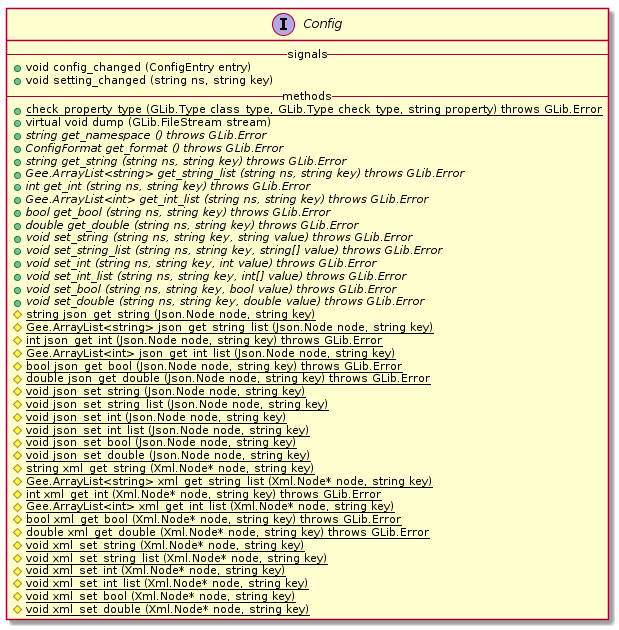

The diagram above was rendered by PlantUML. Its source (embedded in the PNG):
@startuml
interface Config {
    -- signals --
    +void config_changed (ConfigEntry entry)
    +void setting_changed (string ns, string key)
    -- methods --
    +{static} check_property_type (GLib.Type class_type, GLib.Type check_type, string property) throws GLib.Error
    +virtual void dump (GLib.FileStream stream)
    +{abstract} string get_namespace () throws GLib.Error
    +{abstract} ConfigFormat get_format () throws GLib.Error
    +{abstract} string get_string (string ns, string key) throws GLib.Error
    +{abstract} Gee.ArrayList<string> get_string_list (string ns, string key) throws GLib.Error
    +{abstract} int get_int (string ns, string key) throws GLib.Error
    +{abstract} Gee.ArrayList<int> get_int_list (string ns, string key) throws GLib.Error
    +{abstract} bool get_bool (string ns, string key) throws GLib.Error
    +{abstract} double get_double (string ns, string key) throws GLib.Error
    +{abstract} void set_string (string ns, string key, string value) throws GLib.Error
    +{abstract} void set_string_list (string ns, string key, string[] value) throws GLib.Error
    +{abstract} void set_int (string ns, string key, int value) throws GLib.Error
    +{abstract} void set_int_list (string ns, string key, int[] value) throws GLib.Error
    +{abstract} void set_bool (string ns, string key, bool value) throws GLib.Error
    +{abstract} void set_double (string ns, string key, double value) throws GLib.Error
    #{static} string json_get_string (Json.Node node, string key)
    #{static} Gee.ArrayList<string> json_get_string_list (Json.Node node, string key)
    #{static} int json_get_int (Json.Node node, string key) throws GLib.Error
    #{static} Gee.ArrayList<int> json_get_int_list (Json.Node node, string key)
    #{static} bool json_get_bool (Json.Node node, string key) throws GLib.Error
    #{static} double json_get_double (Json.Node node, string key) throws GLib.Error
    #{static} void json_set_string (Json.Node node, string key)
    #{static} void json_set_string_list (Json.Node node, string key)
    #{static} void json_set_int (Json.Node node, string key)
    #{static} void json_set_int_list (Json.Node node, string key)
    #{static} void json_set_bool (Json.Node node, string key)
    #{static} void json_set_double (Json.Node node, string key)
    #{static} string xml_get_string (Xml.Node* node, string key)
    #{static} Gee.ArrayList<string> xml_get_string_list (Xml.Node* node, string key)
    #{static} int xml_get_int (Xml.Node* node, string key) throws GLib.Error
    #{static} Gee.ArrayList<int> xml_get_int_list (Xml.Node* node, string key)
    #{static} bool xml_get_bool (Xml.Node* node, string key) throws GLib.Error
    #{static} double xml_get_double (Xml.Node* node, string key) throws GLib.Error
    #{static} void xml_set_string (Xml.Node* node, string key)
    #{static} void xml_set_string_list (Xml.Node* node, string key)
    #{static} void xml_set_int (Xml.Node* node, string key)
    #{static} void xml_set_int_list (Xml.Node* node, string key)
    #{static} void xml_set_bool (Xml.Node* node, string key)
    #{static} void xml_set_double (Xml.Node* node, string key)
}
@enduml